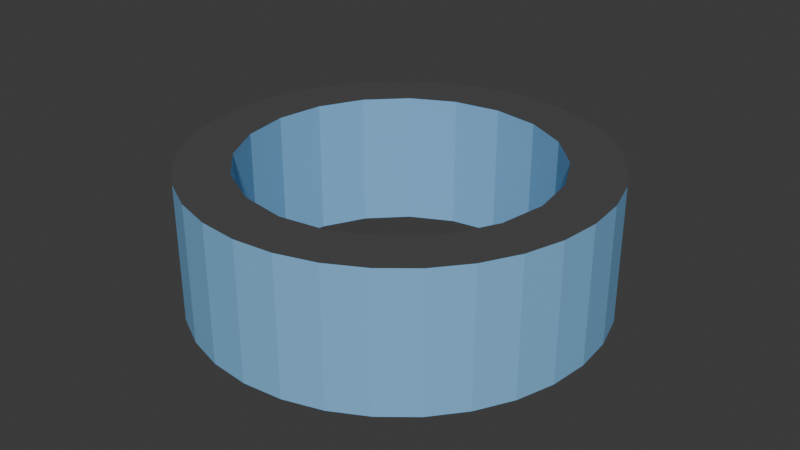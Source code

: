 # Source: hollowed_cylinder.blend  (saved by Blender 4.0.36; exported with 4.5.12 LTS)
import bpy
from mathutils import Matrix  # noqa: F401  (used for matrix-valued properties, if any)

bpy.ops.wm.read_factory_settings(use_empty=True)
scene = bpy.context.scene
scene.name = 'Scene'

# ---- collections
col_collection = bpy.data.collections.new('Collection'); scene.collection.children.link(col_collection)
col_hidden = bpy.data.collections.new('Hidden'); scene.collection.children.link(col_hidden)

# ---- materials (node trees are filled in below, after node groups)
mat_side = bpy.data.materials.new('Side')
mat_side.use_transparent_shadow = False
mat_face = bpy.data.materials.new('Face')
mat_face.use_transparent_shadow = False

# ---- material node trees
mat_side.use_nodes = True; mat_side.node_tree.nodes.clear()
_N = mat_side.node_tree.nodes; _L = mat_side.node_tree.links
n0 = _N.new('ShaderNodeBsdfPrincipled'); n0.name = 'Principled BSDF'; n0.location = (10, 300)
n0.inputs[0].default_value = (0.2149, 0.4951, 0.8, 1.0)
n0.inputs[3].default_value = 1.45
n1 = _N.new('ShaderNodeOutputMaterial'); n1.name = 'Material Output'; n1.location = (300, 300)
_L.new(n0.outputs[0], n1.inputs[0])
n1.is_active_output = True
mat_face.use_nodes = True; mat_face.node_tree.nodes.clear()
_N = mat_face.node_tree.nodes; _L = mat_face.node_tree.links
n0 = _N.new('ShaderNodeBsdfPrincipled'); n0.name = 'Principled BSDF'; n0.location = (10, 300)
n0.inputs[0].default_value = (0.0818, 0.0818, 0.0818, 1.0)
n0.inputs[3].default_value = 1.45
n1 = _N.new('ShaderNodeOutputMaterial'); n1.name = 'Material Output'; n1.location = (300, 300)
_L.new(n0.outputs[0], n1.inputs[0])
n1.is_active_output = True

# ---- world
world_world = bpy.data.worlds.new('World'); scene.world = world_world
world_world.use_nodes = True; world_world.node_tree.nodes.clear()
_N = world_world.node_tree.nodes; _L = world_world.node_tree.links
n0 = _N.new('ShaderNodeOutputWorld'); n0.name = 'World Output'; n0.location = (300, 300)
n1 = _N.new('ShaderNodeBackground'); n1.name = 'Background'; n1.location = (10, 300)
n1.inputs[0].default_value = (0.05088, 0.05088, 0.05088, 1.0)
_L.new(n1.outputs[0], n0.inputs[0])
n0.is_active_output = True
world_world.color = (0.05088, 0.05088, 0.05088)
world_world.use_sun_shadow = False
world_world.sun_shadow_jitter_overblur = 0.0

# ---- meshes
me_cylinder = bpy.data.meshes.new('Cylinder')
me_cylinder.from_pydata([(0.0, -0.5, -1.5), (0.0, 0.5, -1.5), (0.2926, -0.5, -1.471), (0.2926, 0.5, -1.471), (0.574, -0.5, -1.386), (0.574, 0.5, -1.386), (0.8334, -0.5, -1.247), (0.8334, 0.5, -1.247), (1.061, -0.5, -1.061), (1.061, 0.5, -1.061), (1.247, -0.5, -0.8334), (1.247, 0.5, -0.8334), (1.386, -0.5, -0.574), (1.386, 0.5, -0.574), (1.471, -0.5, -0.2926), (1.471, 0.5, -0.2926), (1.5, -0.5, 3.278e-08), (1.5, 0.5, -3.278e-08), (1.471, -0.5, 0.2926), (1.471, 0.5, 0.2926), (1.386, -0.5, 0.574), (1.386, 0.5, 0.574), (1.247, -0.5, 0.8334), (1.247, 0.5, 0.8334), (1.061, -0.5, 1.061), (1.061, 0.5, 1.061), (0.8334, -0.5, 1.247), (0.8334, 0.5, 1.247), (0.574, -0.5, 1.386), (0.574, 0.5, 1.386), (0.2926, -0.5, 1.471), (0.2926, 0.5, 1.471), (0.0, -0.5, 1.5), (0.0, 0.5, 1.5), (-0.2926, -0.5, 1.471), (-0.2926, 0.5, 1.471), (-0.574, -0.5, 1.386), (-0.574, 0.5, 1.386), (-0.8334, -0.5, 1.247), (-0.8334, 0.5, 1.247), (-1.061, -0.5, 1.061), (-1.061, 0.5, 1.061), (-1.247, -0.5, 0.8334), (-1.247, 0.5, 0.8334), (-1.386, -0.5, 0.574), (-1.386, 0.5, 0.574), (-1.471, -0.5, 0.2926), (-1.471, 0.5, 0.2926), (-1.5, -0.5, 3.278e-08), (-1.5, 0.5, -3.278e-08), (-1.471, -0.5, -0.2926), (-1.471, 0.5, -0.2926), (-1.386, -0.5, -0.574), (-1.386, 0.5, -0.574), (-1.247, -0.5, -0.8334), (-1.247, 0.5, -0.8334), (-1.061, -0.5, -1.061), (-1.061, 0.5, -1.061), (-0.8334, -0.5, -1.247), (-0.8334, 0.5, -1.247), (-0.574, -0.5, -1.386), (-0.574, 0.5, -1.386), (-0.2926, -0.5, -1.471), (-0.2926, 0.5, -1.471)], [], [(0, 1, 3, 2), (2, 3, 5, 4), (4, 5, 7, 6), (6, 7, 9, 8), (8, 9, 11, 10), (10, 11, 13, 12), (12, 13, 15, 14), (14, 15, 17, 16), (16, 17, 19, 18), (18, 19, 21, 20), (20, 21, 23, 22), (22, 23, 25, 24), (24, 25, 27, 26), (26, 27, 29, 28), (28, 29, 31, 30), (30, 31, 33, 32), (32, 33, 35, 34), (34, 35, 37, 36), (36, 37, 39, 38), (38, 39, 41, 40), (40, 41, 43, 42), (42, 43, 45, 44), (44, 45, 47, 46), (46, 47, 49, 48), (48, 49, 51, 50), (50, 51, 53, 52), (52, 53, 55, 54), (54, 55, 57, 56), (56, 57, 59, 58), (58, 59, 61, 60), (3, 1, 63, 61, 59, 57, 55, 53, 51, 49, 47, 45, 43, 41, 39, 37, 35, 33, 31, 29, 27, 25, 23, 21, 19, 17, 15, 13, 11, 9, 7, 5), (60, 61, 63, 62), (62, 63, 1, 0), (0, 2, 4, 6, 8, 10, 12, 14, 16, 18, 20, 22, 24, 26, 28, 30, 32, 34, 36, 38, 40, 42, 44, 46, 48, 50, 52, 54, 56, 58, 60, 62)])
me_cylinder.polygons.foreach_set('material_index', [0, 0, 0, 0, 0, 0, 0, 0, 0, 0, 0, 0, 0, 0, 0, 0, 0, 0, 0, 0, 0, 0, 0, 0, 0, 0, 0, 0, 0, 0, 1, 0, 0, 1])
_uv = me_cylinder.uv_layers.new(name='UVMap')
_uv.uv.foreach_set('vector', [4.5, 0.0, 4.5, 1.0, 4.25, 1.0, 4.25, 0.0, 4.25, 0.0, 4.25, 1.0, 4.0, 1.0, 4.0, 0.0, 4.0, 0.0, 4.0, 1.0, 3.75, 1.0, 3.75, 0.0, 3.75, 0.0, 3.75, 1.0, 3.5, 1.0, 3.5, 0.0, 3.5, 0.0, 3.5, 1.0, 3.25, 1.0, 3.25, 0.0, 3.25, 0.0, 3.25, 1.0, 3.0, 1.0, 3.0, 0.0, 3.0, 0.0, 3.0, 1.0, 2.75, 1.0, 2.75, 0.0, 2.75, 0.0, 2.75, 1.0, 2.5, 1.0, 2.5, 0.0, 2.5, 0.0, 2.5, 1.0, 2.25, 1.0, 2.25, 0.0, 2.25, 0.0, 2.25, 1.0, 2.0, 1.0, 2.0, 0.0, 2.0, 0.0, 2.0, 1.0, 1.75, 1.0, 1.75, 0.0, 1.75, 0.0, 1.75, 1.0, 1.5, 1.0, 1.5, 0.0, 1.5, 0.0, 1.5, 1.0, 1.25, 1.0, 1.25, 0.0, 1.25, 0.0, 1.25, 1.0, 1.0, 1.0, 1.0, 0.0, 1.0, 0.0, 1.0, 1.0, 0.75, 1.0, 0.75, 0.0, 0.75, 0.0, 0.75, 1.0, 0.5, 1.0, 0.5, 0.0, 0.5, 0.0, 0.5, 1.0, 0.25, 1.0, 0.25, 0.0, 0.25, 0.0, 0.25, 1.0, 0.0, 1.0, 0.0, 0.0, 0.0, 0.0, 0.0, 1.0, -0.25, 1.0, -0.25, 0.0, -0.25, 0.0, -0.25, 1.0, -0.5, 1.0, -0.5, 0.0, -0.5, 0.0, -0.5, 1.0, -0.75, 1.0, -0.75, 0.0, -0.75, 0.0, -0.75, 1.0, -1.0, 1.0, -1.0, 0.0, -1.0, 0.0, -1.0, 1.0, -1.25, 1.0, -1.25, 0.0, -1.25, 0.0, -1.25, 1.0, -1.5, 1.0, -1.5, 0.0, -1.5, 0.0, -1.5, 1.0, -1.75, 1.0, -1.75, 0.0, -1.75, 0.0, -1.75, 1.0, -2.0, 1.0, -2.0, 0.0, -2.0, 0.0, -2.0, 1.0, -2.25, 1.0, -2.25, 0.0, -2.25, 0.0, -2.25, 1.0, -2.5, 1.0, -2.5, 0.0, -2.5, 0.0, -2.5, 1.0, -2.75, 1.0, -2.75, 0.0, -2.75, 0.0, -2.75, 1.0, -3.0, 1.0, -3.0, 0.0, 0.2968, 0.4854, 0.25, 0.49, 0.2032, 0.4854, 0.1582, 0.4717, 0.1167, 0.4496, 0.08029, 0.4197, 0.05045, 0.3833, 0.02827, 0.3418, 0.01461, 0.2968, 0.01, 0.25, 0.01461, 0.2032, 0.02827, 0.1582, 0.05045, 0.1167, 0.08029, 0.08029, 0.1167, 0.05045, 0.1582, 0.02827, 0.2032, 0.01461, 0.25, 0.01, 0.2968, 0.01461, 0.3418, 0.02827, 0.3833, 0.05045, 0.4197, 0.08029, 0.4496, 0.1167, 0.4717, 0.1582, 0.4854, 0.2032, 0.49, 0.25, 0.4854, 0.2968, 0.4717, 0.3418, 0.4496, 0.3833, 0.4197, 0.4197, 0.3833, 0.4496, 0.3418, 0.4717, -3.0, 0.0, -3.0, 1.0, -3.25, 1.0, -3.25, 0.0, -3.25, 0.0, -3.25, 1.0, -3.5, 1.0, -3.5, 0.0, 0.75, 0.49, 0.7968, 0.4854, 0.8418, 0.4717, 0.8833, 0.4496, 0.9197, 0.4197, 0.9496, 0.3833, 0.9717, 0.3418, 0.9854, 0.2968, 0.99, 0.25, 0.9854, 0.2032, 0.9717, 0.1582, 0.9496, 0.1167, 0.9197, 0.08029, 0.8833, 0.05045, 0.8418, 0.02827, 0.7968, 0.01461, 0.75, 0.01, 0.7032, 0.01461, 0.6582, 0.02827, 0.6167, 0.05045, 0.5803, 0.08029, 0.5504, 0.1167, 0.5283, 0.1582, 0.5146, 0.2032, 0.51, 0.25, 0.5146, 0.2968, 0.5283, 0.3418, 0.5504, 0.3833, 0.5803, 0.4197, 0.6167, 0.4496, 0.6582, 0.4717, 0.7032, 0.4854])
me_cylinder.materials.append(mat_side)
me_cylinder.materials.append(mat_face)
me_cylinder.update()
me_cylinder_001 = bpy.data.meshes.new('Cylinder.001')
me_cylinder_001.from_pydata([(0.0, 1.0, -1.0), (0.0, 1.0, 1.0), (0.309, 0.9511, -1.0), (0.309, 0.9511, 1.0), (0.5878, 0.809, -1.0), (0.5878, 0.809, 1.0), (0.809, 0.5878, -1.0), (0.809, 0.5878, 1.0), (0.9511, 0.309, -1.0), (0.9511, 0.309, 1.0), (1.0, 0.0, -1.0), (1.0, 0.0, 1.0), (0.9511, -0.309, -1.0), (0.9511, -0.309, 1.0), (0.809, -0.5878, -1.0), (0.809, -0.5878, 1.0), (0.5878, -0.809, -1.0), (0.5878, -0.809, 1.0), (0.309, -0.9511, -1.0), (0.309, -0.9511, 1.0), (0.0, -1.0, -1.0), (0.0, -1.0, 1.0), (-0.309, -0.9511, -1.0), (-0.309, -0.9511, 1.0), (-0.5878, -0.809, -1.0), (-0.5878, -0.809, 1.0), (-0.809, -0.5878, -1.0), (-0.809, -0.5878, 1.0), (-0.9511, -0.309, -1.0), (-0.9511, -0.309, 1.0), (-1.0, 0.0, -1.0), (-1.0, 0.0, 1.0), (-0.9511, 0.309, -1.0), (-0.9511, 0.309, 1.0), (-0.809, 0.5878, -1.0), (-0.809, 0.5878, 1.0), (-0.5878, 0.809, -1.0), (-0.5878, 0.809, 1.0), (-0.309, 0.9511, -1.0), (-0.309, 0.9511, 1.0)], [], [(0, 1, 3, 2), (2, 3, 5, 4), (4, 5, 7, 6), (6, 7, 9, 8), (8, 9, 11, 10), (10, 11, 13, 12), (12, 13, 15, 14), (14, 15, 17, 16), (16, 17, 19, 18), (18, 19, 21, 20), (20, 21, 23, 22), (22, 23, 25, 24), (24, 25, 27, 26), (26, 27, 29, 28), (28, 29, 31, 30), (30, 31, 33, 32), (32, 33, 35, 34), (34, 35, 37, 36), (3, 1, 39, 37, 35, 33, 31, 29, 27, 25, 23, 21, 19, 17, 15, 13, 11, 9, 7, 5), (36, 37, 39, 38), (38, 39, 1, 0), (0, 2, 4, 6, 8, 10, 12, 14, 16, 18, 20, 22, 24, 26, 28, 30, 32, 34, 36, 38)])
_uv = me_cylinder_001.uv_layers.new(name='UVMap')
_uv.uv.foreach_set('vector', [1.0, 0.5, 1.0, 1.0, 0.95, 1.0, 0.95, 0.5, 0.95, 0.5, 0.95, 1.0, 0.9, 1.0, 0.9, 0.5, 0.9, 0.5, 0.9, 1.0, 0.85, 1.0, 0.85, 0.5, 0.85, 0.5, 0.85, 1.0, 0.8, 1.0, 0.8, 0.5, 0.8, 0.5, 0.8, 1.0, 0.75, 1.0, 0.75, 0.5, 0.75, 0.5, 0.75, 1.0, 0.7, 1.0, 0.7, 0.5, 0.7, 0.5, 0.7, 1.0, 0.65, 1.0, 0.65, 0.5, 0.65, 0.5, 0.65, 1.0, 0.6, 1.0, 0.6, 0.5, 0.6, 0.5, 0.6, 1.0, 0.55, 1.0, 0.55, 0.5, 0.55, 0.5, 0.55, 1.0, 0.5, 1.0, 0.5, 0.5, 0.5, 0.5, 0.5, 1.0, 0.45, 1.0, 0.45, 0.5, 0.45, 0.5, 0.45, 1.0, 0.4, 1.0, 0.4, 0.5, 0.4, 0.5, 0.4, 1.0, 0.35, 1.0, 0.35, 0.5, 0.35, 0.5, 0.35, 1.0, 0.3, 1.0, 0.3, 0.5, 0.3, 0.5, 0.3, 1.0, 0.25, 1.0, 0.25, 0.5, 0.25, 0.5, 0.25, 1.0, 0.2, 1.0, 0.2, 0.5, 0.2, 0.5, 0.2, 1.0, 0.15, 1.0, 0.15, 0.5, 0.15, 0.5, 0.15, 1.0, 0.1, 1.0, 0.1, 0.5, 0.3242, 0.4783, 0.25, 0.49, 0.1758, 0.4783, 0.1089, 0.4442, 0.05584, 0.3911, 0.02175, 0.3242, 0.01, 0.25, 0.02175, 0.1758, 0.05584, 0.1089, 0.1089, 0.05584, 0.1758, 0.02175, 0.25, 0.01, 0.3242, 0.02175, 0.3911, 0.05584, 0.4442, 0.1089, 0.4783, 0.1758, 0.49, 0.25, 0.4783, 0.3242, 0.4442, 0.3911, 0.3911, 0.4442, 0.1, 0.5, 0.1, 1.0, 0.05, 1.0, 0.05, 0.5, 0.05, 0.5, 0.05, 1.0, -1.565e-07, 1.0, -1.565e-07, 0.5, 0.75, 0.49, 0.8242, 0.4783, 0.8911, 0.4442, 0.9442, 0.3911, 0.9783, 0.3242, 0.99, 0.25, 0.9783, 0.1758, 0.9442, 0.1089, 0.8911, 0.05584, 0.8242, 0.02175, 0.75, 0.01, 0.6758, 0.02175, 0.6089, 0.05584, 0.5558, 0.1089, 0.5217, 0.1758, 0.51, 0.25, 0.5217, 0.3242, 0.5558, 0.3911, 0.6089, 0.4442, 0.6758, 0.4783])
me_cylinder_001.update()

# ---- objects
ob_cylinder = bpy.data.objects.new('Cylinder', me_cylinder)
ob_inner_cylinder = bpy.data.objects.new('Inner Cylinder', me_cylinder_001)

# ---- transforms, parenting, visibility, modifiers, constraints
ob_cylinder.location = (0.0, 0.0, 0.0)
ob_cylinder.rotation_euler = (1.571, 0.0, 0.0)
_m = ob_cylinder.modifiers.new('Boolean', 'BOOLEAN')
_m.object = ob_inner_cylinder
ob_inner_cylinder.location = (0.0, 0.0, 0.0)
ob_inner_cylinder.scale = (1.125, 1.125, 1.0)

# ---- collection membership
col_collection.objects.link(ob_cylinder)
col_hidden.objects.link(ob_inner_cylinder)
def _layer_coll(name, lc=None):
    lc = lc or bpy.context.view_layer.layer_collection
    for c in lc.children:
        if c.name == name: return c
        r = _layer_coll(name, c)
        if r: return r
_layer_coll('Hidden').exclude = True

# ---- scene / render settings (as saved in the file)
scene.frame_start = 1; scene.frame_end = 250; scene.frame_set(1)
scene.render.engine = 'BLENDER_EEVEE_NEXT'
scene.cycles.sampling_pattern = 'TABULATED_SOBOL'
bpy.context.view_layer.update()

# ---- added for rendering (the .blend has no active camera and no usable light): camera, sun
cam_auto = bpy.data.cameras.new('AutoCamera')
cam_auto.lens = 50.0
cam_auto.sensor_width = 36.0
cam_auto.clip_end = 1000.0
ob_auto_camera = bpy.data.objects.new('AutoCamera', cam_auto)
scene.collection.objects.link(ob_auto_camera)
ob_auto_camera.location = (4.33969, -5.20763, 3.47175)
ob_auto_camera.rotation_euler = (1.09748, -7.21219e-08, 0.694738)
scene.camera = ob_auto_camera
light_auto_sun = bpy.data.lights.new('AutoSun', 'SUN')
light_auto_sun.energy = 3.0
light_auto_sun.angle = 0.0523599
ob_auto_sun = bpy.data.objects.new('AutoSun', light_auto_sun)
scene.collection.objects.link(ob_auto_sun)
ob_auto_sun.rotation_euler = (0.872665, 0.174533, 0.523599)
bpy.context.view_layer.update()
